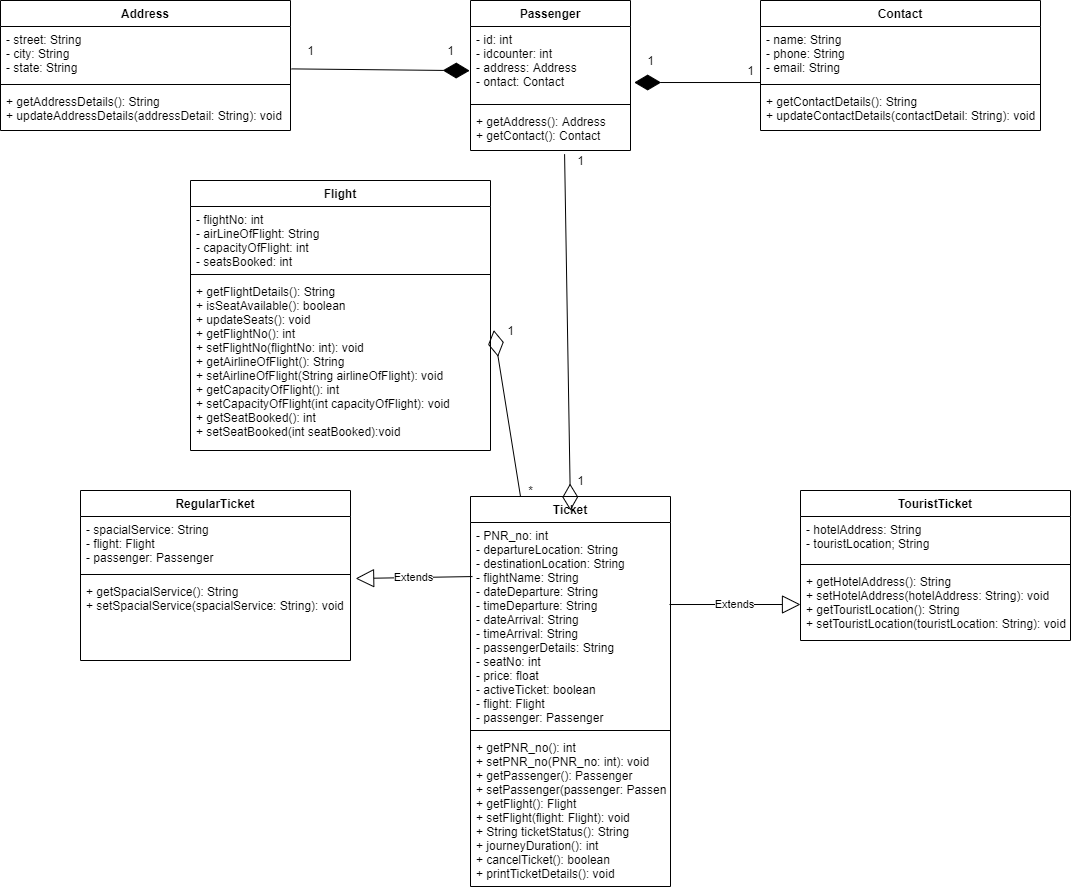

The diagram above was exported from draw.io. Its source (the exported page's mxGraphModel, read from the mxfile embedded in the PNG):
<mxGraphModel dx="1140" dy="567" grid="1" gridSize="10" guides="1" tooltips="1" connect="1" arrows="1" fold="1" page="1" pageScale="1" pageWidth="1169" pageHeight="1654" math="0" shadow="0">
  <root>
    <mxCell id="0" />
    <mxCell id="1" parent="0" />
    <mxCell id="HkpTVsX4ZouJRN6nkkLg-29" value="Address" style="swimlane;fontStyle=1;align=center;verticalAlign=top;childLayout=stackLayout;horizontal=1;startSize=26;horizontalStack=0;resizeParent=1;resizeParentMax=0;resizeLast=0;collapsible=1;marginBottom=0;" parent="1" vertex="1">
      <mxGeometry x="20" y="10" width="290" height="130" as="geometry" />
    </mxCell>
    <mxCell id="HkpTVsX4ZouJRN6nkkLg-30" value="- street: String&#10;- city: String&#10;- state: String" style="text;strokeColor=none;fillColor=none;align=left;verticalAlign=top;spacingLeft=4;spacingRight=4;overflow=hidden;rotatable=0;points=[[0,0.5],[1,0.5]];portConstraint=eastwest;" parent="HkpTVsX4ZouJRN6nkkLg-29" vertex="1">
      <mxGeometry y="26" width="290" height="54" as="geometry" />
    </mxCell>
    <mxCell id="HkpTVsX4ZouJRN6nkkLg-31" value="" style="line;strokeWidth=1;fillColor=none;align=left;verticalAlign=middle;spacingTop=-1;spacingLeft=3;spacingRight=3;rotatable=0;labelPosition=right;points=[];portConstraint=eastwest;" parent="HkpTVsX4ZouJRN6nkkLg-29" vertex="1">
      <mxGeometry y="80" width="290" height="8" as="geometry" />
    </mxCell>
    <mxCell id="HkpTVsX4ZouJRN6nkkLg-32" value="+ getAddressDetails(): String&#10;+ updateAddressDetails(addressDetail: String): void" style="text;strokeColor=none;fillColor=none;align=left;verticalAlign=top;spacingLeft=4;spacingRight=4;overflow=hidden;rotatable=0;points=[[0,0.5],[1,0.5]];portConstraint=eastwest;" parent="HkpTVsX4ZouJRN6nkkLg-29" vertex="1">
      <mxGeometry y="88" width="290" height="42" as="geometry" />
    </mxCell>
    <mxCell id="HkpTVsX4ZouJRN6nkkLg-33" value="Flight" style="swimlane;fontStyle=1;align=center;verticalAlign=top;childLayout=stackLayout;horizontal=1;startSize=26;horizontalStack=0;resizeParent=1;resizeParentMax=0;resizeLast=0;collapsible=1;marginBottom=0;" parent="1" vertex="1">
      <mxGeometry x="210" y="190" width="300" height="270" as="geometry" />
    </mxCell>
    <mxCell id="HkpTVsX4ZouJRN6nkkLg-34" value="- flightNo: int&#10;- airLineOfFlight: String&#10;- capacityOfFlight: int&#10;- seatsBooked: int" style="text;strokeColor=none;fillColor=none;align=left;verticalAlign=top;spacingLeft=4;spacingRight=4;overflow=hidden;rotatable=0;points=[[0,0.5],[1,0.5]];portConstraint=eastwest;" parent="HkpTVsX4ZouJRN6nkkLg-33" vertex="1">
      <mxGeometry y="26" width="300" height="64" as="geometry" />
    </mxCell>
    <mxCell id="HkpTVsX4ZouJRN6nkkLg-35" value="" style="line;strokeWidth=1;fillColor=none;align=left;verticalAlign=middle;spacingTop=-1;spacingLeft=3;spacingRight=3;rotatable=0;labelPosition=right;points=[];portConstraint=eastwest;" parent="HkpTVsX4ZouJRN6nkkLg-33" vertex="1">
      <mxGeometry y="90" width="300" height="8" as="geometry" />
    </mxCell>
    <mxCell id="HkpTVsX4ZouJRN6nkkLg-36" value="+ getFlightDetails(): String&#10;+ isSeatAvailable(): boolean&#10;+ updateSeats(): void&#10;+ getFlightNo(): int&#10;+ setFlightNo(flightNo: int): void&#10;+ getAirlineOfFlight(): String&#10;+ setAirlineOfFlight(String airlineOfFlight): void&#10;+ getCapacityOfFlight(): int&#10;+ setCapacityOfFlight(int capacityOfFlight): void&#10;+ getSeatBooked(): int&#10;+ setSeatBooked(int seatBooked):void&#10; " style="text;strokeColor=none;fillColor=none;align=left;verticalAlign=top;spacingLeft=4;spacingRight=4;overflow=hidden;rotatable=0;points=[[0,0.5],[1,0.5]];portConstraint=eastwest;fontFamily=Helvetica;" parent="HkpTVsX4ZouJRN6nkkLg-33" vertex="1">
      <mxGeometry y="98" width="300" height="172" as="geometry" />
    </mxCell>
    <mxCell id="HkpTVsX4ZouJRN6nkkLg-37" value="RegularTicket" style="swimlane;fontStyle=1;align=center;verticalAlign=top;childLayout=stackLayout;horizontal=1;startSize=26;horizontalStack=0;resizeParent=1;resizeParentMax=0;resizeLast=0;collapsible=1;marginBottom=0;" parent="1" vertex="1">
      <mxGeometry x="100" y="500" width="270" height="170" as="geometry" />
    </mxCell>
    <mxCell id="HkpTVsX4ZouJRN6nkkLg-38" value="- spacialService: String&#10;- flight: Flight&#10;- passenger: Passenger" style="text;strokeColor=none;fillColor=none;align=left;verticalAlign=top;spacingLeft=4;spacingRight=4;overflow=hidden;rotatable=0;points=[[0,0.5],[1,0.5]];portConstraint=eastwest;" parent="HkpTVsX4ZouJRN6nkkLg-37" vertex="1">
      <mxGeometry y="26" width="270" height="54" as="geometry" />
    </mxCell>
    <mxCell id="HkpTVsX4ZouJRN6nkkLg-39" value="" style="line;strokeWidth=1;fillColor=none;align=left;verticalAlign=middle;spacingTop=-1;spacingLeft=3;spacingRight=3;rotatable=0;labelPosition=right;points=[];portConstraint=eastwest;" parent="HkpTVsX4ZouJRN6nkkLg-37" vertex="1">
      <mxGeometry y="80" width="270" height="8" as="geometry" />
    </mxCell>
    <mxCell id="HkpTVsX4ZouJRN6nkkLg-40" value="+ getSpacialService(): String&#10;+ setSpacialService(spacialService: String): void" style="text;strokeColor=none;fillColor=none;align=left;verticalAlign=top;spacingLeft=4;spacingRight=4;overflow=hidden;rotatable=0;points=[[0,0.5],[1,0.5]];portConstraint=eastwest;" parent="HkpTVsX4ZouJRN6nkkLg-37" vertex="1">
      <mxGeometry y="88" width="270" height="82" as="geometry" />
    </mxCell>
    <mxCell id="HkpTVsX4ZouJRN6nkkLg-41" value="TouristTicket" style="swimlane;fontStyle=1;align=center;verticalAlign=top;childLayout=stackLayout;horizontal=1;startSize=26;horizontalStack=0;resizeParent=1;resizeParentMax=0;resizeLast=0;collapsible=1;marginBottom=0;" parent="1" vertex="1">
      <mxGeometry x="820" y="500" width="270" height="150" as="geometry" />
    </mxCell>
    <mxCell id="HkpTVsX4ZouJRN6nkkLg-42" value="- hotelAddress: String&#10;- touristLocation; String" style="text;strokeColor=none;fillColor=none;align=left;verticalAlign=top;spacingLeft=4;spacingRight=4;overflow=hidden;rotatable=0;points=[[0,0.5],[1,0.5]];portConstraint=eastwest;" parent="HkpTVsX4ZouJRN6nkkLg-41" vertex="1">
      <mxGeometry y="26" width="270" height="44" as="geometry" />
    </mxCell>
    <mxCell id="HkpTVsX4ZouJRN6nkkLg-43" value="" style="line;strokeWidth=1;fillColor=none;align=left;verticalAlign=middle;spacingTop=-1;spacingLeft=3;spacingRight=3;rotatable=0;labelPosition=right;points=[];portConstraint=eastwest;" parent="HkpTVsX4ZouJRN6nkkLg-41" vertex="1">
      <mxGeometry y="70" width="270" height="8" as="geometry" />
    </mxCell>
    <mxCell id="HkpTVsX4ZouJRN6nkkLg-44" value="+ getHotelAddress(): String&#10;+ setHotelAddress(hotelAddress: String): void&#10;+ getTouristLocation(): String&#10;+ setTouristLocation(touristLocation: String): void" style="text;strokeColor=none;fillColor=none;align=left;verticalAlign=top;spacingLeft=4;spacingRight=4;overflow=hidden;rotatable=0;points=[[0,0.5],[1,0.5]];portConstraint=eastwest;" parent="HkpTVsX4ZouJRN6nkkLg-41" vertex="1">
      <mxGeometry y="78" width="270" height="72" as="geometry" />
    </mxCell>
    <mxCell id="HkpTVsX4ZouJRN6nkkLg-45" value="Ticket" style="swimlane;fontStyle=1;align=center;verticalAlign=top;childLayout=stackLayout;horizontal=1;startSize=26;horizontalStack=0;resizeParent=1;resizeParentMax=0;resizeLast=0;collapsible=1;marginBottom=0;" parent="1" vertex="1">
      <mxGeometry x="490" y="506" width="200" height="390" as="geometry" />
    </mxCell>
    <mxCell id="HkpTVsX4ZouJRN6nkkLg-46" value="- PNR_no: int&#10;- departureLocation: String &#10;- destinationLocation: String&#10;- flightName: String&#10;- dateDeparture: String&#10;- timeDeparture: String&#10;- dateArrival: String&#10;- timeArrival: String&#10;- passengerDetails: String&#10;- seatNo: int&#10;- price: float&#10;- activeTicket: boolean&#10;- flight: Flight&#10;- passenger: Passenger" style="text;strokeColor=none;fillColor=none;align=left;verticalAlign=top;spacingLeft=4;spacingRight=4;overflow=hidden;rotatable=0;points=[[0,0.5],[1,0.5]];portConstraint=eastwest;" parent="HkpTVsX4ZouJRN6nkkLg-45" vertex="1">
      <mxGeometry y="26" width="200" height="204" as="geometry" />
    </mxCell>
    <mxCell id="HkpTVsX4ZouJRN6nkkLg-47" value="" style="line;strokeWidth=1;fillColor=none;align=left;verticalAlign=middle;spacingTop=-1;spacingLeft=3;spacingRight=3;rotatable=0;labelPosition=right;points=[];portConstraint=eastwest;" parent="HkpTVsX4ZouJRN6nkkLg-45" vertex="1">
      <mxGeometry y="230" width="200" height="8" as="geometry" />
    </mxCell>
    <mxCell id="HkpTVsX4ZouJRN6nkkLg-48" value="+ getPNR_no(): int&#10;+ setPNR_no(PNR_no: int): void&#10;+ getPassenger(): Passenger&#10;+ setPassenger(passenger: Passenger): void&#10;+ getFlight(): Flight&#10;+ setFlight(flight: Flight): void&#10;+ String ticketStatus(): String&#10;+ journeyDuration(): int&#10;+ cancelTicket(): boolean&#10;+ printTicketDetails(): void" style="text;strokeColor=none;fillColor=none;align=left;verticalAlign=top;spacingLeft=4;spacingRight=4;overflow=hidden;rotatable=0;points=[[0,0.5],[1,0.5]];portConstraint=eastwest;" parent="HkpTVsX4ZouJRN6nkkLg-45" vertex="1">
      <mxGeometry y="238" width="200" height="152" as="geometry" />
    </mxCell>
    <mxCell id="HkpTVsX4ZouJRN6nkkLg-49" value="Passenger" style="swimlane;fontStyle=1;align=center;verticalAlign=top;childLayout=stackLayout;horizontal=1;startSize=26;horizontalStack=0;resizeParent=1;resizeParentMax=0;resizeLast=0;collapsible=1;marginBottom=0;" parent="1" vertex="1">
      <mxGeometry x="490" y="10" width="160" height="150" as="geometry" />
    </mxCell>
    <mxCell id="HkpTVsX4ZouJRN6nkkLg-50" value="- id: int&#10;- idcounter: int&#10;- address: Address&#10;- ontact: Contact" style="text;strokeColor=none;fillColor=none;align=left;verticalAlign=top;spacingLeft=4;spacingRight=4;overflow=hidden;rotatable=0;points=[[0,0.5],[1,0.5]];portConstraint=eastwest;" parent="HkpTVsX4ZouJRN6nkkLg-49" vertex="1">
      <mxGeometry y="26" width="160" height="74" as="geometry" />
    </mxCell>
    <mxCell id="HkpTVsX4ZouJRN6nkkLg-51" value="" style="line;strokeWidth=1;fillColor=none;align=left;verticalAlign=middle;spacingTop=-1;spacingLeft=3;spacingRight=3;rotatable=0;labelPosition=right;points=[];portConstraint=eastwest;" parent="HkpTVsX4ZouJRN6nkkLg-49" vertex="1">
      <mxGeometry y="100" width="160" height="8" as="geometry" />
    </mxCell>
    <mxCell id="HkpTVsX4ZouJRN6nkkLg-52" value="+ getAddress(): Address&#10;+ getContact(): Contact" style="text;strokeColor=none;fillColor=none;align=left;verticalAlign=top;spacingLeft=4;spacingRight=4;overflow=hidden;rotatable=0;points=[[0,0.5],[1,0.5]];portConstraint=eastwest;" parent="HkpTVsX4ZouJRN6nkkLg-49" vertex="1">
      <mxGeometry y="108" width="160" height="42" as="geometry" />
    </mxCell>
    <mxCell id="HkpTVsX4ZouJRN6nkkLg-53" value="Contact" style="swimlane;fontStyle=1;align=center;verticalAlign=top;childLayout=stackLayout;horizontal=1;startSize=26;horizontalStack=0;resizeParent=1;resizeParentMax=0;resizeLast=0;collapsible=1;marginBottom=0;" parent="1" vertex="1">
      <mxGeometry x="780" y="10" width="280" height="130" as="geometry" />
    </mxCell>
    <mxCell id="HkpTVsX4ZouJRN6nkkLg-54" value="- name: String&#10;- phone: String&#10;- email: String" style="text;strokeColor=none;fillColor=none;align=left;verticalAlign=top;spacingLeft=4;spacingRight=4;overflow=hidden;rotatable=0;points=[[0,0.5],[1,0.5]];portConstraint=eastwest;" parent="HkpTVsX4ZouJRN6nkkLg-53" vertex="1">
      <mxGeometry y="26" width="280" height="54" as="geometry" />
    </mxCell>
    <mxCell id="HkpTVsX4ZouJRN6nkkLg-55" value="" style="line;strokeWidth=1;fillColor=none;align=left;verticalAlign=middle;spacingTop=-1;spacingLeft=3;spacingRight=3;rotatable=0;labelPosition=right;points=[];portConstraint=eastwest;" parent="HkpTVsX4ZouJRN6nkkLg-53" vertex="1">
      <mxGeometry y="80" width="280" height="8" as="geometry" />
    </mxCell>
    <mxCell id="HkpTVsX4ZouJRN6nkkLg-56" value="+ getContactDetails(): String&#10;+ updateContactDetails(contactDetail: String): void" style="text;strokeColor=none;fillColor=none;align=left;verticalAlign=top;spacingLeft=4;spacingRight=4;overflow=hidden;rotatable=0;points=[[0,0.5],[1,0.5]];portConstraint=eastwest;" parent="HkpTVsX4ZouJRN6nkkLg-53" vertex="1">
      <mxGeometry y="88" width="280" height="42" as="geometry" />
    </mxCell>
    <mxCell id="Cep3XGVgFY9cNz-9l97m-3" value="" style="endArrow=diamondThin;endFill=1;endSize=24;html=1;rounded=0;entryX=-0.005;entryY=0.597;entryDx=0;entryDy=0;entryPerimeter=0;exitX=1.003;exitY=0.785;exitDx=0;exitDy=0;exitPerimeter=0;" edge="1" parent="1" source="HkpTVsX4ZouJRN6nkkLg-30" target="HkpTVsX4ZouJRN6nkkLg-50">
      <mxGeometry width="160" relative="1" as="geometry">
        <mxPoint x="570" y="80" as="sourcePoint" />
        <mxPoint x="730" y="80" as="targetPoint" />
      </mxGeometry>
    </mxCell>
    <mxCell id="Cep3XGVgFY9cNz-9l97m-4" value="" style="endArrow=diamondThin;endFill=1;endSize=24;html=1;rounded=0;entryX=1.023;entryY=0.757;entryDx=0;entryDy=0;entryPerimeter=0;exitX=0;exitY=0.252;exitDx=0;exitDy=0;exitPerimeter=0;" edge="1" parent="1" source="HkpTVsX4ZouJRN6nkkLg-55" target="HkpTVsX4ZouJRN6nkkLg-50">
      <mxGeometry width="160" relative="1" as="geometry">
        <mxPoint x="570" y="80" as="sourcePoint" />
        <mxPoint x="730" y="80" as="targetPoint" />
      </mxGeometry>
    </mxCell>
    <mxCell id="Cep3XGVgFY9cNz-9l97m-5" value="Extends" style="endArrow=block;endSize=16;endFill=0;html=1;rounded=0;fontFamily=Helvetica;entryX=1.019;entryY=0;entryDx=0;entryDy=0;entryPerimeter=0;exitX=0.01;exitY=0.265;exitDx=0;exitDy=0;exitPerimeter=0;" edge="1" parent="1" source="HkpTVsX4ZouJRN6nkkLg-46" target="HkpTVsX4ZouJRN6nkkLg-40">
      <mxGeometry width="160" relative="1" as="geometry">
        <mxPoint x="80" y="570" as="sourcePoint" />
        <mxPoint x="240" y="570" as="targetPoint" />
      </mxGeometry>
    </mxCell>
    <mxCell id="Cep3XGVgFY9cNz-9l97m-6" value="Extends" style="endArrow=block;endSize=16;endFill=0;html=1;rounded=0;fontFamily=Helvetica;entryX=0;entryY=0.5;entryDx=0;entryDy=0;exitX=0.995;exitY=0.402;exitDx=0;exitDy=0;exitPerimeter=0;" edge="1" parent="1" source="HkpTVsX4ZouJRN6nkkLg-46" target="HkpTVsX4ZouJRN6nkkLg-44">
      <mxGeometry width="160" relative="1" as="geometry">
        <mxPoint x="410" y="570" as="sourcePoint" />
        <mxPoint x="570" y="570" as="targetPoint" />
      </mxGeometry>
    </mxCell>
    <mxCell id="Cep3XGVgFY9cNz-9l97m-7" value="" style="endArrow=diamondThin;endFill=0;endSize=24;html=1;rounded=0;fontFamily=Helvetica;entryX=1.011;entryY=0.3;entryDx=0;entryDy=0;entryPerimeter=0;exitX=0.25;exitY=0;exitDx=0;exitDy=0;" edge="1" parent="1" source="HkpTVsX4ZouJRN6nkkLg-45" target="HkpTVsX4ZouJRN6nkkLg-36">
      <mxGeometry width="160" relative="1" as="geometry">
        <mxPoint x="590" y="500" as="sourcePoint" />
        <mxPoint x="670" y="290" as="targetPoint" />
      </mxGeometry>
    </mxCell>
    <mxCell id="Cep3XGVgFY9cNz-9l97m-8" value="" style="endArrow=diamondThin;endFill=0;endSize=24;html=1;rounded=0;fontFamily=Helvetica;exitX=0.588;exitY=1.087;exitDx=0;exitDy=0;exitPerimeter=0;entryX=0.5;entryY=0.036;entryDx=0;entryDy=0;entryPerimeter=0;spacingLeft=0;strokeWidth=1;" edge="1" parent="1" source="HkpTVsX4ZouJRN6nkkLg-52" target="HkpTVsX4ZouJRN6nkkLg-45">
      <mxGeometry width="160" relative="1" as="geometry">
        <mxPoint x="510" y="290" as="sourcePoint" />
        <mxPoint x="670" y="290" as="targetPoint" />
      </mxGeometry>
    </mxCell>
    <mxCell id="Cep3XGVgFY9cNz-9l97m-13" value="1" style="text;html=1;resizable=0;autosize=1;align=center;verticalAlign=middle;points=[];fillColor=none;strokeColor=none;rounded=0;fontFamily=Helvetica;" vertex="1" parent="1">
      <mxGeometry x="320" y="50" width="20" height="20" as="geometry" />
    </mxCell>
    <mxCell id="Cep3XGVgFY9cNz-9l97m-15" value="1" style="text;html=1;align=center;verticalAlign=middle;resizable=0;points=[];autosize=1;strokeColor=none;fillColor=none;fontFamily=Helvetica;" vertex="1" parent="1">
      <mxGeometry x="460" y="50" width="20" height="20" as="geometry" />
    </mxCell>
    <mxCell id="Cep3XGVgFY9cNz-9l97m-17" value="1" style="text;html=1;align=center;verticalAlign=middle;resizable=0;points=[];autosize=1;strokeColor=none;fillColor=none;fontFamily=Helvetica;" vertex="1" parent="1">
      <mxGeometry x="660" y="60" width="20" height="20" as="geometry" />
    </mxCell>
    <mxCell id="Cep3XGVgFY9cNz-9l97m-19" value="1" style="text;html=1;align=center;verticalAlign=middle;resizable=0;points=[];autosize=1;strokeColor=none;fillColor=none;fontFamily=Helvetica;" vertex="1" parent="1">
      <mxGeometry x="760" y="70" width="20" height="20" as="geometry" />
    </mxCell>
    <mxCell id="Cep3XGVgFY9cNz-9l97m-20" value="1" style="text;html=1;align=center;verticalAlign=middle;resizable=0;points=[];autosize=1;strokeColor=none;fillColor=none;fontFamily=Helvetica;" vertex="1" parent="1">
      <mxGeometry x="590" y="480" width="20" height="20" as="geometry" />
    </mxCell>
    <mxCell id="Cep3XGVgFY9cNz-9l97m-21" value="1" style="text;html=1;align=center;verticalAlign=middle;resizable=0;points=[];autosize=1;strokeColor=none;fillColor=none;fontFamily=Helvetica;" vertex="1" parent="1">
      <mxGeometry x="590" y="160" width="20" height="20" as="geometry" />
    </mxCell>
    <mxCell id="Cep3XGVgFY9cNz-9l97m-22" value="1" style="text;html=1;align=center;verticalAlign=middle;resizable=0;points=[];autosize=1;strokeColor=none;fillColor=none;fontFamily=Helvetica;" vertex="1" parent="1">
      <mxGeometry x="520" y="330" width="20" height="20" as="geometry" />
    </mxCell>
    <mxCell id="Cep3XGVgFY9cNz-9l97m-23" value="*" style="text;html=1;align=center;verticalAlign=middle;resizable=0;points=[];autosize=1;strokeColor=none;fillColor=none;fontFamily=Helvetica;" vertex="1" parent="1">
      <mxGeometry x="540" y="490" width="20" height="20" as="geometry" />
    </mxCell>
  </root>
</mxGraphModel>